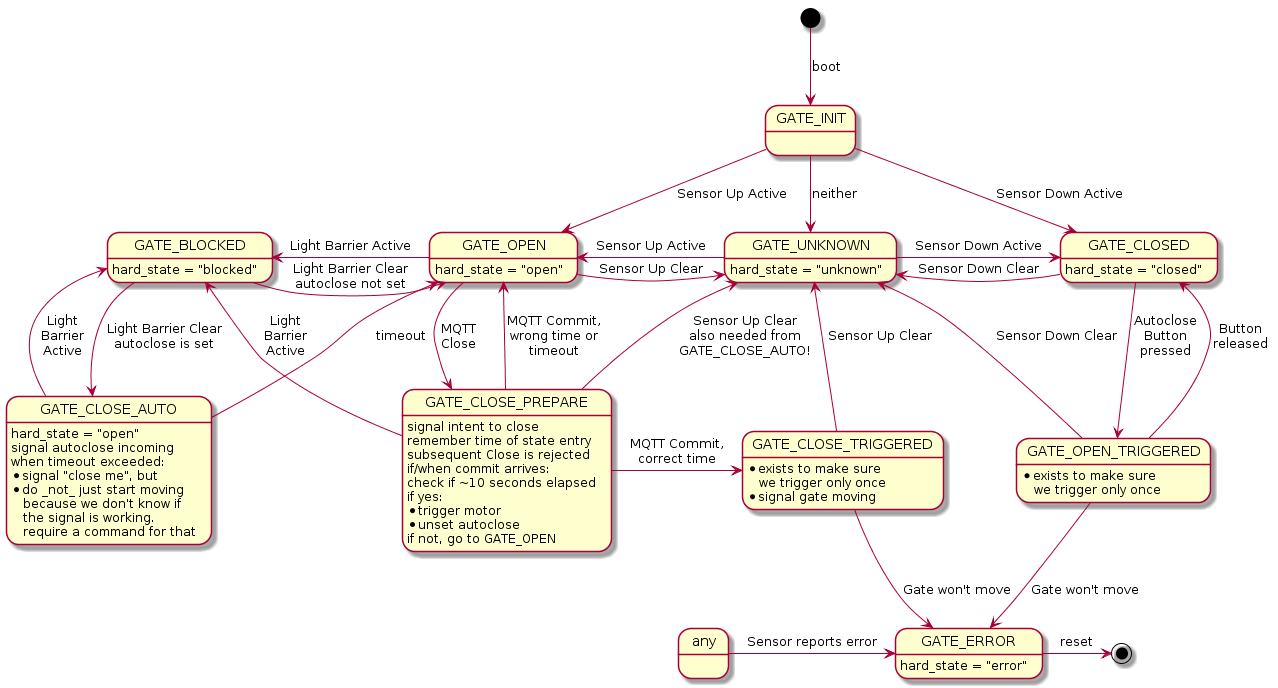

The diagram above was rendered by PlantUML. Its source (embedded in the PNG):
@startuml statemachine

[*] --> GATE_INIT : boot

GATE_INIT    -down-> GATE_CLOSED   : Sensor Down Active
GATE_INIT    -down-> GATE_OPEN     : Sensor Up Active
GATE_INIT    -down-> GATE_UNKNOWN  : neither

GATE_BLOCKED -right-> GATE_OPEN    : Light Barrier Clear\nautoclose not set
GATE_OPEN    -left->  GATE_BLOCKED : Light Barrier Active

GATE_UNKNOWN -right-> GATE_CLOSED  : Sensor Down Active
GATE_CLOSED  -left->  GATE_UNKNOWN : Sensor Down Clear

GATE_OPEN    -right-> GATE_UNKNOWN : Sensor Up Clear
GATE_UNKNOWN -left->  GATE_OPEN    : Sensor Up Active

GATE_OPEN:    hard_state = "open"
GATE_UNKNOWN: hard_state = "unknown"
GATE_CLOSED:  hard_state = "closed"
GATE_BLOCKED: hard_state = "blocked"


GATE_BLOCKED    -down->  GATE_CLOSE_AUTO    : Light Barrier Clear\nautoclose is set
GATE_CLOSE_AUTO -up->    GATE_BLOCKED       : Light\nBarrier\nActive
GATE_CLOSE_AUTO -up->    GATE_OPEN          : timeout
GATE_CLOSE_AUTO : hard_state = "open"
GATE_CLOSE_AUTO : signal autoclose incoming
GATE_CLOSE_AUTO : when timeout exceeded:
GATE_CLOSE_AUTO : * signal "close me", but
GATE_CLOSE_AUTO : * do _not_ just start moving\n   because we don't know if\n   the signal is working.\n   require a command for that

GATE_OPEN    -down->  GATE_CLOSE_PREPARE : MQTT\nClose
GATE_CLOSE_PREPARE: signal intent to close
GATE_CLOSE_PREPARE: remember time of state entry
GATE_CLOSE_PREPARE: subsequent Close is rejected
GATE_CLOSE_PREPARE: if/when commit arrives:
GATE_CLOSE_PREPARE: check if ~10 seconds elapsed
GATE_CLOSE_PREPARE: if yes:
GATE_CLOSE_PREPARE: * trigger motor
GATE_CLOSE_PREPARE: * unset autoclose
GATE_CLOSE_PREPARE: if not, go to GATE_OPEN

GATE_CLOSE_PREPARE   -up->     GATE_BLOCKED         : Light\nBarrier\nActive
GATE_CLOSE_PREPARE   -up->     GATE_UNKNOWN         : Sensor Up Clear\nalso needed from\nGATE_CLOSE_AUTO!
GATE_CLOSE_PREPARE   -up->     GATE_OPEN            : MQTT Commit,\nwrong time or\ntimeout
GATE_CLOSE_PREPARE   -right->  GATE_CLOSE_TRIGGERED : MQTT Commit,\ncorrect time

GATE_CLOSE_TRIGGERED -up->     GATE_UNKNOWN         : Sensor Up Clear
GATE_CLOSE_TRIGGERED -down->   GATE_ERROR           : Gate won't move
GATE_CLOSE_TRIGGERED: * exists to make sure\n   we trigger only once
GATE_CLOSE_TRIGGERED: * signal gate moving

GATE_ERROR           -right->  [*] : reset
GATE_ERROR: hard_state = "error"

GATE_CLOSED         -down-> GATE_OPEN_TRIGGERED : Autoclose\nButton\npressed
GATE_OPEN_TRIGGERED -up->   GATE_CLOSED         : Button\nreleased
GATE_OPEN_TRIGGERED -up->   GATE_UNKNOWN        : Sensor Down Clear
GATE_OPEN_TRIGGERED -down-> GATE_ERROR          : Gate won't move
GATE_OPEN_TRIGGERED: * exists to make sure\n   we trigger only once

any -right-> GATE_ERROR : Sensor reports error

@enduml